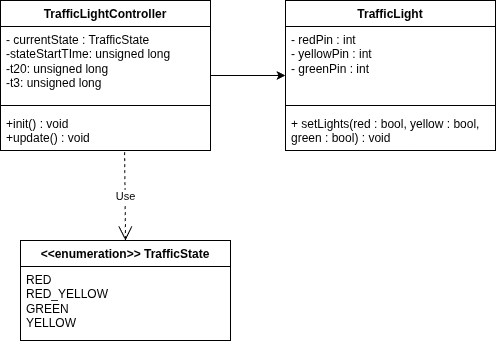

The diagram above was exported from draw.io. Its source (the exported page's mxGraphModel, read from the mxfile embedded in the PNG):
<mxGraphModel dx="653" dy="799" grid="1" gridSize="10" guides="1" tooltips="1" connect="1" arrows="1" fold="1" page="1" pageScale="1" pageWidth="850" pageHeight="1100" math="0" shadow="0">
  <root>
    <mxCell id="0" />
    <mxCell id="1" parent="0" />
    <mxCell id="A9ZfW72iq2-CvAlf6zXK-13" edge="1" parent="1" source="A9ZfW72iq2-CvAlf6zXK-1" style="edgeStyle=orthogonalEdgeStyle;rounded=0;orthogonalLoop=1;jettySize=auto;html=1;entryX=0;entryY=0.5;entryDx=0;entryDy=0;defaultLabelBackgroundColor=page;labelPadding=0 4;" target="A9ZfW72iq2-CvAlf6zXK-5">
      <mxGeometry relative="1" as="geometry" />
    </mxCell>
    <mxCell id="A9ZfW72iq2-CvAlf6zXK-1" parent="1" style="swimlane;fontStyle=1;align=center;verticalAlign=top;childLayout=stackLayout;horizontal=1;startSize=26;horizontalStack=0;resizeParent=1;resizeParentMax=0;resizeLast=0;collapsible=1;marginBottom=0;whiteSpace=wrap;html=1;" value="TrafficLightController" vertex="1">
      <mxGeometry height="150" width="210" x="140" y="150" as="geometry" />
    </mxCell>
    <mxCell id="A9ZfW72iq2-CvAlf6zXK-2" parent="A9ZfW72iq2-CvAlf6zXK-1" style="text;strokeColor=none;fillColor=none;align=left;verticalAlign=top;spacingLeft=4;spacingRight=4;overflow=hidden;rotatable=0;points=[[0,0.5],[1,0.5]];portConstraint=eastwest;whiteSpace=wrap;html=1;" value="- currentState : TrafficState&lt;div&gt;-stateStartTIme: unsigned long&lt;/div&gt;&lt;div&gt;-t20: unsigned long&lt;/div&gt;&lt;div&gt;-t3: unsigned long&lt;/div&gt;" vertex="1">
      <mxGeometry height="74" width="210" y="26" as="geometry" />
    </mxCell>
    <mxCell id="A9ZfW72iq2-CvAlf6zXK-3" parent="A9ZfW72iq2-CvAlf6zXK-1" style="line;strokeWidth=1;fillColor=none;align=left;verticalAlign=middle;spacingTop=-1;spacingLeft=3;spacingRight=3;rotatable=0;labelPosition=right;points=[];portConstraint=eastwest;strokeColor=inherit;labelPerimeter=1;" value="" vertex="1">
      <mxGeometry height="10" width="210" y="100" as="geometry" />
    </mxCell>
    <mxCell id="A9ZfW72iq2-CvAlf6zXK-4" parent="A9ZfW72iq2-CvAlf6zXK-1" style="text;strokeColor=none;fillColor=none;align=left;verticalAlign=top;spacingLeft=4;spacingRight=4;overflow=hidden;rotatable=0;points=[[0,0.5],[1,0.5]];portConstraint=eastwest;whiteSpace=wrap;html=1;" value="+init() : void&lt;div&gt;+update() : void&lt;/div&gt;&lt;div&gt;&lt;br&gt;&lt;/div&gt;" vertex="1">
      <mxGeometry height="40" width="210" y="110" as="geometry" />
    </mxCell>
    <mxCell id="A9ZfW72iq2-CvAlf6zXK-5" parent="1" style="swimlane;fontStyle=1;align=center;verticalAlign=top;childLayout=stackLayout;horizontal=1;startSize=26;horizontalStack=0;resizeParent=1;resizeParentMax=0;resizeLast=0;collapsible=1;marginBottom=0;whiteSpace=wrap;html=1;" value="TrafficLight" vertex="1">
      <mxGeometry height="150" width="210" x="425" y="150" as="geometry" />
    </mxCell>
    <mxCell id="A9ZfW72iq2-CvAlf6zXK-6" parent="A9ZfW72iq2-CvAlf6zXK-5" style="text;strokeColor=none;fillColor=none;align=left;verticalAlign=top;spacingLeft=4;spacingRight=4;overflow=hidden;rotatable=0;points=[[0,0.5],[1,0.5]];portConstraint=eastwest;whiteSpace=wrap;html=1;" value="- redPin : int&lt;div&gt;- yellowPin : int&lt;/div&gt;&lt;div&gt;- greenPin : int&lt;/div&gt;" vertex="1">
      <mxGeometry height="74" width="210" y="26" as="geometry" />
    </mxCell>
    <mxCell id="A9ZfW72iq2-CvAlf6zXK-7" parent="A9ZfW72iq2-CvAlf6zXK-5" style="line;strokeWidth=1;fillColor=none;align=left;verticalAlign=middle;spacingTop=-1;spacingLeft=3;spacingRight=3;rotatable=0;labelPosition=right;points=[];portConstraint=eastwest;strokeColor=inherit;labelPerimeter=1;" value="" vertex="1">
      <mxGeometry height="10" width="210" y="100" as="geometry" />
    </mxCell>
    <mxCell id="A9ZfW72iq2-CvAlf6zXK-8" parent="A9ZfW72iq2-CvAlf6zXK-5" style="text;strokeColor=none;fillColor=none;align=left;verticalAlign=top;spacingLeft=4;spacingRight=4;overflow=hidden;rotatable=0;points=[[0,0.5],[1,0.5]];portConstraint=eastwest;whiteSpace=wrap;html=1;" value="&lt;div&gt;+ setLights(red : bool, yellow : bool, green : bool) : void&lt;/div&gt;" vertex="1">
      <mxGeometry height="40" width="210" y="110" as="geometry" />
    </mxCell>
    <mxCell id="A9ZfW72iq2-CvAlf6zXK-9" parent="1" style="swimlane;fontStyle=1;align=center;verticalAlign=top;childLayout=stackLayout;horizontal=1;startSize=26;horizontalStack=0;resizeParent=1;resizeParentMax=0;resizeLast=0;collapsible=1;marginBottom=0;whiteSpace=wrap;html=1;" value="&amp;lt;&amp;lt;enumeration&amp;gt;&amp;gt; TrafficState" vertex="1">
      <mxGeometry height="100" width="210" x="160" y="390" as="geometry" />
    </mxCell>
    <mxCell id="A9ZfW72iq2-CvAlf6zXK-10" parent="A9ZfW72iq2-CvAlf6zXK-9" style="text;strokeColor=none;fillColor=none;align=left;verticalAlign=top;spacingLeft=4;spacingRight=4;overflow=hidden;rotatable=0;points=[[0,0.5],[1,0.5]];portConstraint=eastwest;whiteSpace=wrap;html=1;" value="&lt;div&gt;RED&lt;/div&gt;&lt;div&gt;RED_YELLOW&lt;/div&gt;&lt;div&gt;GREEN&lt;/div&gt;&lt;div&gt;YELLOW&lt;/div&gt;" vertex="1">
      <mxGeometry height="74" width="210" y="26" as="geometry" />
    </mxCell>
    <mxCell id="A9ZfW72iq2-CvAlf6zXK-15" edge="1" parent="1" source="A9ZfW72iq2-CvAlf6zXK-4" style="endArrow=open;endSize=12;dashed=1;html=1;rounded=0;defaultLabelBackgroundColor=page;labelPadding=0 4;exitX=0.591;exitY=1.041;exitDx=0;exitDy=0;exitPerimeter=0;entryX=0.5;entryY=0;entryDx=0;entryDy=0;" target="A9ZfW72iq2-CvAlf6zXK-9" value="Use">
      <mxGeometry relative="1" width="160" as="geometry">
        <mxPoint x="280" y="410" as="sourcePoint" />
        <mxPoint x="440" y="410" as="targetPoint" />
      </mxGeometry>
    </mxCell>
  </root>
</mxGraphModel>